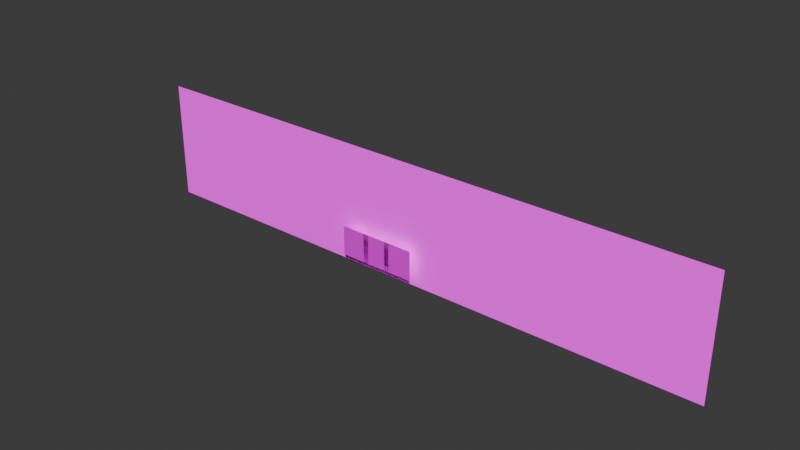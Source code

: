 # Source: train.blend  (saved by Blender 5.0.119; exported with 4.5.12 LTS)
import bpy
from mathutils import Matrix  # noqa: F401  (used for matrix-valued properties, if any)

bpy.ops.wm.read_factory_settings(use_empty=True)
scene = bpy.context.scene
scene.name = 'Scene'

# ---- collections
col_collection = bpy.data.collections.new('Collection'); scene.collection.children.link(col_collection)

# ---- images (referenced by path relative to the original .blend; pixels are not part of the script)
import os
ASSET_DIR = os.environ.get("B2B_ASSET_DIR", "")  # directory of the original .blend (textures are referenced by path, not embedded)
HERE = os.path.dirname(os.path.abspath(__file__))  # packed textures are extracted next to this script under _unpacked/

def load_image(name, relpath, width, height, colorspace="sRGB"):
    """Load a texture the original file referenced (path relative to the .blend, or extracted next to this script)."""
    p = next((c for c in (os.path.join(HERE, relpath), os.path.join(ASSET_DIR, relpath)) if relpath and os.path.exists(c)), "")
    if p:
        img = bpy.data.images.load(p, check_existing=True)
        img.name = name
    else:  # same state as the original file: an image datablock whose file is absent (Cycles renders it pink)
        img = bpy.data.images.new(name, width, height)
        img.source = "FILE"
        img.filepath = "//" + (relpath or name)
    img.colorspace_settings.name = colorspace
    return img
img_white_lined_notebook_paper_textur_png = load_image('White-Lined-Notebook-Paper-Textur.png', 'images/White-Lined-Notebook-Paper-Textur.png', 1024, 1024, 'sRGB')
img_test_png = load_image('test.png', 'images/test.png', 1024, 1024, 'sRGB')

# ---- materials (node trees are filled in below, after node groups)
mat_material_001 = bpy.data.materials.new('Material.001')
mat_material_002 = bpy.data.materials.new('Material.002')

# ---- material node trees
mat_material_001.use_nodes = True; mat_material_001.node_tree.nodes.clear()
_N = mat_material_001.node_tree.nodes; _L = mat_material_001.node_tree.links
n0 = _N.new('ShaderNodeBsdfPrincipled'); n0.name = 'Principled BSDF'; n0.location = (-200, 100)
n1 = _N.new('ShaderNodeOutputMaterial'); n1.name = 'Material Output'; n1.location = (200, 100)
n2 = _N.new('ShaderNodeTexImage'); n2.name = 'Image Texture'; n2.location = (-1398, 75)
n2.image = img_white_lined_notebook_paper_textur_png
n3 = _N.new('ShaderNodeMapping'); n3.name = 'Mapping'; n3.location = (-1578, 75)
n3.inputs[3].default_value = (-0.1, -0.1, -0.1)
n4 = _N.new('ShaderNodeTexCoord'); n4.name = 'Texture Coordinate'; n4.location = (-1758, 75)
n5 = _N.new('ShaderNodeBrightContrast'); n5.name = 'Brightness/Contrast'; n5.location = (-644, 96)
n5.inputs[2].default_value = 1.4
_L.new(n0.outputs[0], n1.inputs[0])
_L.new(n5.outputs[0], n0.inputs[0])
_L.new(n3.outputs[0], n2.inputs[0])
_L.new(n4.outputs[2], n3.inputs[0])
_L.new(n2.outputs[0], n5.inputs[0])
n1.is_active_output = True
mat_material_002.use_nodes = True; mat_material_002.node_tree.nodes.clear()
_N = mat_material_002.node_tree.nodes; _L = mat_material_002.node_tree.links
n0 = _N.new('ShaderNodeBsdfPrincipled'); n0.name = 'Principled BSDF'; n0.location = (-200, 100)
n1 = _N.new('ShaderNodeOutputMaterial'); n1.name = 'Material Output'; n1.location = (200, 100)
n2 = _N.new('ShaderNodeTexImage'); n2.name = 'Image Texture'; n2.location = (-480, 60)
n2.image = img_test_png
n3 = _N.new('ShaderNodeMapping'); n3.name = 'Mapping'; n3.location = (-660, 60)
n4 = _N.new('ShaderNodeTexCoord'); n4.name = 'Texture Coordinate'; n4.location = (-814, 60)
_L.new(n0.outputs[0], n1.inputs[0])
_L.new(n2.outputs[0], n0.inputs[0])
_L.new(n3.outputs[0], n2.inputs[0])
_L.new(n4.outputs[2], n3.inputs[0])
_L.new(n2.outputs[1], n0.inputs[4])
n1.is_active_output = True

# ---- world
world_world = bpy.data.worlds.new('World'); scene.world = world_world
world_world.use_nodes = True; world_world.node_tree.nodes.clear()
_N = world_world.node_tree.nodes; _L = world_world.node_tree.links
n0 = _N.new('ShaderNodeOutputWorld'); n0.name = 'World Output'; n0.location = (200, 100)
n1 = _N.new('ShaderNodeBackground'); n1.name = 'Background'; n1.location = (-200, 100)
n1.inputs[0].default_value = (0.05088, 0.05088, 0.05088, 1.0)
_L.new(n1.outputs[0], n0.inputs[0])
n0.is_active_output = True
world_world.color = (0.05088, 0.05088, 0.05088)
world_world.sun_shadow_jitter_overblur = 0.0

# ---- meshes
me_plane = bpy.data.meshes.new('Plane')
me_plane.from_pydata([(-1.0, -1.0, 0.0), (1.0, -1.0, 0.0), (-1.0, 1.0, 0.0), (1.0, 1.0, 0.0)], [], [(0, 1, 3, 2)])
_uv = me_plane.uv_layers.new(name='UVMap')
_uv.uv.foreach_set('vector', [0.0, 0.0, 1.0, 0.0, 1.0, 1.0, 0.0, 1.0])
_uv = me_plane.uv_layers.new(name='automap')
_uv.uv.foreach_set('vector', [-8.833, -8.833, 9.833, -8.833, 9.833, 9.833, -8.833, 9.833])
_uv.active_render = True
me_plane.materials.append(mat_material_001)
me_plane.auto_texspace = False
me_plane.update()
me_plane_001 = bpy.data.meshes.new('Plane.001')
me_plane_001.from_pydata([(-1.0, -1.0, 0.0), (1.0, -1.0, 0.0), (-1.0, 1.0, 0.0), (1.0, 1.0, 0.0)], [], [(0, 1, 3, 2)])
_uv = me_plane_001.uv_layers.new(name='UVMap')
_uv.uv.foreach_set('vector', [0.0, 0.0, 1.0, 0.0, 1.0, 1.0, 0.0, 1.0])
me_plane_001.materials.append(mat_material_002)
me_plane_001.update()
me_plane_002 = bpy.data.meshes.new('Plane.002')
me_plane_002.from_pydata([(-1.0, -1.0, 0.0), (1.0, -1.0, 0.0), (-1.0, 1.0, 0.0), (1.0, 1.0, 0.0)], [], [(0, 1, 3, 2)])
_uv = me_plane_002.uv_layers.new(name='UVMap')
_uv.uv.foreach_set('vector', [0.0, 0.0, 1.0, 0.0, 1.0, 1.0, 0.0, 1.0])
me_plane_002.materials.append(mat_material_002)
me_plane_002.update()
me_plane_003 = bpy.data.meshes.new('Plane.003')
me_plane_003.from_pydata([(-1.0, -1.0, 0.0), (1.0, -1.0, 0.0), (-1.0, 1.0, 0.0), (1.0, 1.0, 0.0)], [], [(0, 1, 3, 2)])
_uv = me_plane_003.uv_layers.new(name='UVMap')
_uv.uv.foreach_set('vector', [0.0, 0.0, 1.0, 0.0, 1.0, 1.0, 0.0, 1.0])
me_plane_003.materials.append(mat_material_002)
me_plane_003.update()

# ---- objects
ob_plane = bpy.data.objects.new('Plane', me_plane)
ob_plane_001 = bpy.data.objects.new('Plane.001', me_plane_001)
ob_plane_002 = bpy.data.objects.new('Plane.002', me_plane_002)
ob_plane_003 = bpy.data.objects.new('Plane.003', me_plane_003)

# ---- transforms, parenting, visibility, modifiers, constraints
ob_plane.location = (0.0, 0.6274, 3.269)
ob_plane.rotation_euler = (1.571, -0.0, 0.0)
ob_plane.scale = (20.0, 4.0, 4.0)
ob_plane_001.location = (0.0, 0.0, 0.9232)
ob_plane_001.rotation_euler = (1.571, -0.0, 0.0)
ob_plane_002.location = (-1.662, 0.0, 0.9232)
ob_plane_002.rotation_euler = (1.571, -0.0, 0.0)
ob_plane_003.location = (-3.296, 0.0, 0.9232)
ob_plane_003.rotation_euler = (1.571, -0.0, 0.0)

# ---- collection membership
col_collection.objects.link(ob_plane)
col_collection.objects.link(ob_plane_001)
col_collection.objects.link(ob_plane_002)
col_collection.objects.link(ob_plane_003)

# ---- scene / render settings (as saved in the file)
scene.frame_start = 1; scene.frame_end = 250; scene.frame_set(1)
scene.render.engine = 'BLENDER_EEVEE_NEXT'
scene.render.bake_bias = 0.0
scene.render.bake_samples = 0
scene.cycles.sampling_pattern = 'TABULATED_SOBOL'
scene.eevee.use_volume_custom_range = False
bpy.context.view_layer.update()

# ---- added for rendering (the .blend has no active camera and no usable light): camera, sun
cam_auto = bpy.data.cameras.new('AutoCamera')
cam_auto.lens = 50.0
cam_auto.sensor_width = 36.0
cam_auto.clip_end = 1000.0
ob_auto_camera = bpy.data.objects.new('AutoCamera', cam_auto)
scene.collection.objects.link(ob_auto_camera)
ob_auto_camera.location = (37.7464, -44.9819, 33.4664)
ob_auto_camera.rotation_euler = (1.09748, -7.21219e-08, 0.694738)
scene.camera = ob_auto_camera
light_auto_sun = bpy.data.lights.new('AutoSun', 'SUN')
light_auto_sun.energy = 3.0
light_auto_sun.angle = 0.0523599
ob_auto_sun = bpy.data.objects.new('AutoSun', light_auto_sun)
scene.collection.objects.link(ob_auto_sun)
ob_auto_sun.rotation_euler = (0.872665, 0.174533, 0.523599)
bpy.context.view_layer.update()
